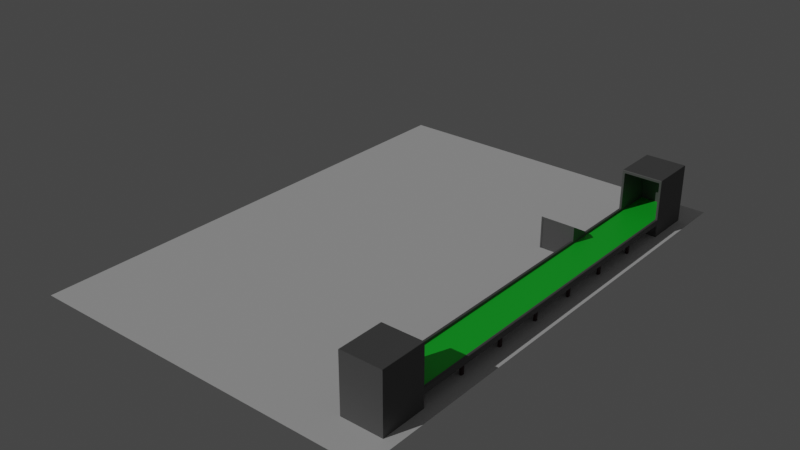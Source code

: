 # Source: SceneRaw.blend  (saved by Blender 2.90.8; exported with 4.5.12 LTS)
import bpy
from mathutils import Matrix  # noqa: F401  (used for matrix-valued properties, if any)

bpy.ops.wm.read_factory_settings(use_empty=True)
scene = bpy.context.scene
scene.name = 'Scene'

# ---- collections
col_collection = bpy.data.collections.new('Collection'); scene.collection.children.link(col_collection)

# ---- materials (node trees are filled in below, after node groups)
mat_conveyorbeltoutside = bpy.data.materials.new('ConveyorBeltOutside')
mat_conveyorbeltoutside.use_transparent_shadow = False
mat_conveyorbelt = bpy.data.materials.new('ConveyorBelt')
mat_conveyorbelt.use_transparent_shadow = False
mat_pillar = bpy.data.materials.new('Pillar')
mat_pillar.use_transparent_shadow = False
mat_conveyorbeltoutside_001 = bpy.data.materials.new('ConveyorBeltOutside.001')
mat_conveyorbeltoutside_001.use_transparent_shadow = False
mat_conveyorbelt_001 = bpy.data.materials.new('ConveyorBelt.001')
mat_conveyorbelt_001.use_transparent_shadow = False
mat_computermaterial = bpy.data.materials.new('ComputerMaterial')
mat_computermaterial.use_transparent_shadow = False

# ---- material node trees
mat_conveyorbeltoutside.use_nodes = True; mat_conveyorbeltoutside.node_tree.nodes.clear()
_N = mat_conveyorbeltoutside.node_tree.nodes; _L = mat_conveyorbeltoutside.node_tree.links
n0 = _N.new('ShaderNodeBsdfPrincipled'); n0.name = 'Principled BSDF'; n0.location = (10, 300)
n0.distribution = 'GGX'
n0.subsurface_method = 'BURLEY'
n0.inputs[0].default_value = (0.1149, 0.1149, 0.1149, 1.0)
n0.inputs[3].default_value = 1.45
n0.inputs[27].default_value = (0.0, 0.0, 0.0, 1.0)
n0.inputs[28].default_value = 1.0
n1 = _N.new('ShaderNodeOutputMaterial'); n1.name = 'Material Output'; n1.location = (300, 300)
_L.new(n0.outputs[0], n1.inputs[0])
n1.is_active_output = True
mat_conveyorbelt.use_nodes = True; mat_conveyorbelt.node_tree.nodes.clear()
_N = mat_conveyorbelt.node_tree.nodes; _L = mat_conveyorbelt.node_tree.links
n0 = _N.new('ShaderNodeBsdfPrincipled'); n0.name = 'Principled BSDF'; n0.location = (10, 300)
n0.distribution = 'GGX'
n0.subsurface_method = 'BURLEY'
n0.inputs[0].default_value = (0.01261, 0.8, 0.04378, 1.0)
n0.inputs[3].default_value = 1.45
n0.inputs[27].default_value = (0.0, 0.0, 0.0, 1.0)
n0.inputs[28].default_value = 1.0
n1 = _N.new('ShaderNodeOutputMaterial'); n1.name = 'Material Output'; n1.location = (300, 300)
_L.new(n0.outputs[0], n1.inputs[0])
n1.is_active_output = True
mat_pillar.use_nodes = True; mat_pillar.node_tree.nodes.clear()
_N = mat_pillar.node_tree.nodes; _L = mat_pillar.node_tree.links
n0 = _N.new('ShaderNodeBsdfPrincipled'); n0.name = 'Principled BSDF'; n0.location = (10, 300)
n0.distribution = 'GGX'
n0.subsurface_method = 'BURLEY'
n0.inputs[0].default_value = (0.0331, 0.00603, 0.007988, 1.0)
n0.inputs[3].default_value = 1.45
n0.inputs[27].default_value = (0.0, 0.0, 0.0, 1.0)
n0.inputs[28].default_value = 1.0
n1 = _N.new('ShaderNodeOutputMaterial'); n1.name = 'Material Output'; n1.location = (300, 300)
_L.new(n0.outputs[0], n1.inputs[0])
n1.is_active_output = True
mat_conveyorbeltoutside_001.use_nodes = True; mat_conveyorbeltoutside_001.node_tree.nodes.clear()
_N = mat_conveyorbeltoutside_001.node_tree.nodes; _L = mat_conveyorbeltoutside_001.node_tree.links
n0 = _N.new('ShaderNodeBsdfPrincipled'); n0.name = 'Principled BSDF'; n0.location = (10, 300)
n0.distribution = 'GGX'
n0.subsurface_method = 'BURLEY'
n0.inputs[0].default_value = (0.1149, 0.1149, 0.1149, 1.0)
n0.inputs[3].default_value = 1.45
n0.inputs[27].default_value = (0.0, 0.0, 0.0, 1.0)
n0.inputs[28].default_value = 1.0
n1 = _N.new('ShaderNodeOutputMaterial'); n1.name = 'Material Output'; n1.location = (300, 300)
_L.new(n0.outputs[0], n1.inputs[0])
n1.is_active_output = True
mat_conveyorbelt_001.use_nodes = True; mat_conveyorbelt_001.node_tree.nodes.clear()
_N = mat_conveyorbelt_001.node_tree.nodes; _L = mat_conveyorbelt_001.node_tree.links
n0 = _N.new('ShaderNodeBsdfPrincipled'); n0.name = 'Principled BSDF'; n0.location = (10, 300)
n0.distribution = 'GGX'
n0.subsurface_method = 'BURLEY'
n0.inputs[0].default_value = (0.01261, 0.8, 0.04378, 1.0)
n0.inputs[3].default_value = 1.45
n0.inputs[27].default_value = (0.0, 0.0, 0.0, 1.0)
n0.inputs[28].default_value = 1.0
n1 = _N.new('ShaderNodeOutputMaterial'); n1.name = 'Material Output'; n1.location = (300, 300)
_L.new(n0.outputs[0], n1.inputs[0])
n1.is_active_output = True
mat_computermaterial.use_nodes = True; mat_computermaterial.node_tree.nodes.clear()
_N = mat_computermaterial.node_tree.nodes; _L = mat_computermaterial.node_tree.links
n0 = _N.new('ShaderNodeBsdfPrincipled'); n0.name = 'Principled BSDF'; n0.location = (10, 300)
n0.distribution = 'GGX'
n0.subsurface_method = 'BURLEY'
n0.inputs[0].default_value = (0.1107, 0.1107, 0.1107, 1.0)
n0.inputs[3].default_value = 1.45
n0.inputs[27].default_value = (0.0, 0.0, 0.0, 1.0)
n0.inputs[28].default_value = 1.0
n1 = _N.new('ShaderNodeOutputMaterial'); n1.name = 'Material Output'; n1.location = (300, 300)
_L.new(n0.outputs[0], n1.inputs[0])
n1.is_active_output = True

# ---- world
world_world = bpy.data.worlds.new('World'); scene.world = world_world
world_world.use_nodes = True; world_world.node_tree.nodes.clear()
_N = world_world.node_tree.nodes; _L = world_world.node_tree.links
n0 = _N.new('ShaderNodeOutputWorld'); n0.name = 'World Output'; n0.location = (300, 300)
n1 = _N.new('ShaderNodeBackground'); n1.name = 'Background'; n1.location = (10, 300)
n1.inputs[0].default_value = (0.05088, 0.05088, 0.05088, 1.0)
_L.new(n1.outputs[0], n0.inputs[0])
n0.is_active_output = True
world_world.color = (0.05088, 0.05088, 0.05088)
world_world.use_sun_shadow = False
world_world.sun_shadow_jitter_overblur = 0.0

# ---- lights
light_sun = bpy.data.lights.new('Sun', 'SUN')
light_sun.transmission_factor = 0.0
light_sun.energy = 1.0
light_sun.shadow_soft_size = 0.125

# ---- meshes
me_cube_001 = bpy.data.meshes.new('Cube.001')
me_cube_001.from_pydata([(-0.6942, -0.02605, -0.5722), (0.6872, -0.02604, -0.5722), (-0.6902, 1.571, -0.5722), (-0.7082, 1.571, -0.5446), (-0.7029, 1.571, -0.5641), (-0.7082, 1.571, 1.446), (-0.6884, 1.571, 1.47), (-0.7024, 1.571, 1.463), (0.7052, 1.571, -0.5446), (0.6872, 1.571, -0.5722), (0.6999, 1.571, -0.5641), (0.6854, 1.571, 1.47), (0.7052, 1.571, 1.446), (0.6994, 1.571, 1.463), (-0.6164, 1.344, 0.007837), (-0.6076, 1.344, -7.451e-09), (-0.6123, 1.344, 0.004953), (-0.5928, 1.344, 1.359), (-0.6164, 1.344, 1.335), (-0.6065, 1.344, 1.351), (0.6164, 1.344, 1.335), (0.5928, 1.344, 1.359), (0.6095, 1.344, 1.352), (0.6076, 1.344, -7.451e-09), (0.6164, 1.344, 0.007837), (0.6123, 1.344, 0.004953), (-0.632, -0.02605, -0.008443), (-0.6101, -0.02605, -0.0381), (-0.6256, -0.02605, -0.02942), (-0.6075, -3.576e-07, -7.451e-09), (-0.6164, -4.023e-07, 0.008042), (-0.6123, -4.172e-07, 0.005013), (-0.621, -0.01842, 0.01666), (-0.5991, -0.01842, -0.01116), (-0.6146, -0.01842, -0.003011), (-0.6164, -4.023e-07, 1.335), (-0.5927, -3.874e-07, 1.359), (-0.6065, -4.023e-07, 1.351), (-0.6083, -0.02605, 1.376), (-0.6327, -0.02605, 1.351), (-0.623, -0.02605, 1.368), (-0.5972, -0.01842, 1.364), (-0.6212, -0.01842, 1.339), (-0.6113, -0.01842, 1.356), (0.6327, -0.02604, 1.351), (0.6083, -0.02604, 1.376), (0.6256, -0.02604, 1.368), (0.5927, 3.874e-07, 1.359), (0.6164, 4.023e-07, 1.335), (0.6095, 4.023e-07, 1.352), (0.6212, -0.01842, 1.339), (0.5972, -0.01842, 1.364), (0.6142, -0.01842, 1.357), (0.6164, 4.023e-07, 0.008042), (0.6075, 3.576e-07, -7.451e-09), (0.6123, 4.172e-07, 0.005013), (0.6101, -0.02604, -0.0381), (0.632, -0.02604, -0.008443), (0.6256, -0.02604, -0.02942), (0.5991, -0.01842, -0.01116), (0.621, -0.01842, 0.01666), (0.6146, -0.01842, -0.003011), (-0.6942, -0.02605, -0.5009), (-0.6942, -0.02605, -0.5427), (-0.7082, -0.00881, -0.5443), (-0.7029, -0.0153, -0.5641), (-0.7041, -0.021, -0.5315), (-0.7004, -0.0229, -0.5563), (-0.6942, -0.02605, 1.428), (-0.6739, -0.02605, 1.453), (-0.6882, -0.02605, 1.446), (-0.6884, -0.00881, 1.47), (-0.7082, -0.00881, 1.446), (-0.7024, -0.00881, 1.463), (-0.684, -0.021, 1.465), (-0.7041, -0.021, 1.441), (-0.6982, -0.021, 1.458), (0.7052, -0.008809, -0.5443), (0.6999, -0.0153, -0.5641), (0.6912, -0.02604, -0.5009), (0.6912, -0.02604, -0.5427), (0.7011, -0.021, -0.5315), (0.6974, -0.0229, -0.5563), (0.7052, -0.008809, 1.446), (0.6854, -0.008809, 1.47), (0.6994, -0.008809, 1.463), (0.6709, -0.02604, 1.453), (0.6912, -0.02604, 1.428), (0.6852, -0.02604, 1.446), (0.7011, -0.021, 1.441), (0.681, -0.021, 1.465), (0.6952, -0.021, 1.458)], [], [(32, 42, 39, 26), (2, 9, 1, 0), (48, 53, 60, 50), (47, 36, 17, 21), (2, 4, 3, 5, 7, 6, 11, 13, 12, 8, 10, 9), (50, 60, 57, 44), (8, 12, 83, 77), (53, 48, 20, 24), (27, 56, 59, 33), (29, 54, 23, 15), (35, 30, 14, 18), (33, 59, 54, 29), (51, 41, 36, 47), (68, 62, 26, 39), (79, 87, 44, 57), (0, 1, 56, 27), (30, 35, 42, 32), (86, 69, 38, 45), (45, 38, 41, 51), (23, 25, 24, 20, 22, 21, 17, 19, 18, 14, 16, 15), (62, 68, 75, 66), (90, 74, 69, 86), (89, 81, 77, 83), (66, 75, 72, 64), (87, 79, 81, 89), (84, 71, 74, 90), (11, 6, 71, 84), (33, 29, 31, 34), (34, 31, 30, 32), (36, 41, 43, 37), (37, 43, 42, 35), (27, 33, 34, 28), (28, 34, 32, 26), (41, 38, 40, 43), (43, 40, 39, 42), (51, 47, 49, 52), (52, 49, 48, 50), (54, 59, 61, 55), (55, 61, 60, 53), (45, 51, 52, 46), (46, 52, 50, 44), (59, 56, 58, 61), (61, 58, 57, 60), (17, 36, 37, 19), (19, 37, 35, 18), (29, 15, 16, 31), (31, 16, 14, 30), (53, 24, 25, 55), (55, 25, 23, 54), (20, 48, 49, 22), (22, 49, 47, 21), (62, 66, 67, 63), (63, 67, 0), (66, 64, 65, 67), (67, 65, 0), (77, 81, 82, 78), (78, 82, 1), (81, 79, 80, 82), (82, 80, 1), (69, 74, 76, 70), (70, 76, 75, 68), (74, 71, 73, 76), (76, 73, 72, 75), (90, 86, 88, 91), (91, 88, 87, 89), (84, 90, 91, 85), (85, 91, 89, 83), (64, 3, 4, 65), (65, 4, 2, 0), (8, 77, 78, 10), (10, 78, 1, 9), (71, 6, 7, 73), (73, 7, 5, 72), (26, 62, 63, 28), (28, 63, 0, 27), (79, 57, 58, 80), (80, 58, 56, 1), (38, 69, 70, 40), (40, 70, 68, 39), (83, 12, 13, 85), (85, 13, 11, 84), (44, 87, 88, 46), (46, 88, 86, 45), (64, 72, 5, 3)])
me_cube_001.polygons.foreach_set('material_index', [0, 0, 0, 0, 0, 0, 0, 0, 0, 1, 0, 0, 0, 0, 0, 0, 0, 0, 0, 0, 0, 0, 0, 0, 0, 0, 0, 0, 0, 0, 0, 0, 0, 0, 0, 0, 0, 0, 0, 0, 0, 0, 0, 0, 0, 0, 0, 0, 0, 0, 0, 0, 0, 0, 0, 0, 0, 0, 0, 0, 0, 0, 0, 0, 0, 0, 0, 0, 0, 0, 0, 0, 0, 0, 0, 0, 0, 0, 0, 0, 0, 0, 0, 0])
_uv = me_cube_001.uv_layers.new(name='UVMap')
_uv.uv.foreach_set('vector', [0.3801, 0.0, 0.6205, 0.0, 0.6206, 0.0, 0.3802, 0.0, 0.1282, 0.5, 0.3718, 0.5, 0.3725, 0.75, 0.1282, 0.7511, 0.6205, 0.75, 0.38, 0.75, 0.3801, 0.75, 0.6205, 0.75, 0.6298, 0.75, 0.8702, 0.75, 0.8702, 0.75, 0.6298, 0.75, 0.375, 0.2532, 0.3759, 0.2509, 0.3782, 0.25, 0.6222, 0.25, 0.6242, 0.251, 0.625, 0.2535, 0.625, 0.4965, 0.6247, 0.4997, 0.6222, 0.5, 0.3782, 0.5, 0.3753, 0.4997, 0.375, 0.4968, 0.6205, 0.75, 0.3801, 0.75, 0.3802, 0.75, 0.6206, 0.75, 0.3782, 0.5, 0.6222, 0.5, 0.6222, 0.746, 0.3782, 0.746, 0.38, 0.75, 0.6205, 0.75, 0.6205, 0.75, 0.38, 0.75, 0.1293, 0.75, 0.3707, 0.75, 0.3706, 0.75, 0.1294, 0.75, 0.1294, 0.75, 0.3706, 0.75, 0.3706, 0.75, 0.1294, 0.75, 0.6205, 0.0, 0.38, 0.0, 0.38, 0.0, 0.6205, 0.0, 0.1294, 0.75, 0.3706, 0.75, 0.3706, 0.75, 0.1294, 0.75, 0.6298, 0.75, 0.8702, 0.75, 0.8702, 0.75, 0.6298, 0.75, 0.622, 0.0, 0.3786, 0.0, 0.3802, 0.0, 0.6206, 0.0, 0.3786, 0.75, 0.622, 0.75, 0.6206, 0.75, 0.3802, 0.75, 0.1275, 0.75, 0.3721, 0.75, 0.3707, 0.75, 0.1293, 0.75, 0.38, 0.0, 0.6205, 0.0, 0.6205, 0.0, 0.3801, 0.0, 0.6287, 0.75, 0.8713, 0.75, 0.8702, 0.75, 0.6298, 0.75, 0.6298, 0.75, 0.8702, 0.75, 0.8702, 0.75, 0.6298, 0.75, 0.375, 0.7544, 0.3755, 0.7504, 0.38, 0.75, 0.6205, 0.75, 0.6246, 0.7505, 0.625, 0.7548, 0.625, 0.9952, 0.6237, 0.9986, 0.6205, 1.0, 0.38, 1.0, 0.3765, 0.9987, 0.375, 0.9956, 0.3786, 0.0, 0.622, 0.0, 0.6216, 0.0, 0.3797, 0.0, 0.6286, 0.75, 0.8707, 0.75, 0.8713, 0.75, 0.6287, 0.75, 0.6222, 0.75, 0.3797, 0.75, 0.3782, 0.746, 0.6222, 0.746, 0.3797, 0.0, 0.6216, 0.0, 0.6222, 0.003989, 0.3782, 0.003989, 0.622, 0.75, 0.3786, 0.75, 0.3797, 0.75, 0.6222, 0.75, 0.6285, 0.746, 0.8715, 0.746, 0.8707, 0.75, 0.6286, 0.75, 0.6285, 0.5, 0.8715, 0.5, 0.8715, 0.746, 0.6285, 0.746, 0.1294, 0.75, 0.1294, 0.75, 0.125, 0.75, 0.125, 0.75, 0.375, 0.0, 0.375, 0.0, 0.38, 0.0, 0.3801, 0.0, 0.8702, 0.75, 0.8702, 0.75, 0.875, 0.75, 0.875, 0.75, 0.625, 0.0, 0.625, 0.0, 0.6205, 0.0, 0.6205, 0.0, 0.1293, 0.75, 0.1294, 0.75, 0.125, 0.75, 0.125, 0.75, 0.375, 0.0, 0.375, 0.0, 0.3801, 0.0, 0.3802, 0.0, 0.8702, 0.75, 0.8702, 0.75, 0.875, 0.75, 0.875, 0.75, 0.625, 0.0, 0.625, 0.0, 0.6206, 0.0, 0.6205, 0.0, 0.6298, 0.75, 0.6298, 0.75, 0.625, 0.75, 0.625, 0.75, 0.625, 0.75, 0.625, 0.75, 0.6205, 0.75, 0.6205, 0.75, 0.3706, 0.75, 0.3706, 0.75, 0.375, 0.75, 0.375, 0.75, 0.375, 0.75, 0.375, 0.75, 0.3801, 0.75, 0.38, 0.75, 0.6298, 0.75, 0.6298, 0.75, 0.625, 0.75, 0.625, 0.75, 0.625, 0.75, 0.625, 0.75, 0.6205, 0.75, 0.6206, 0.75, 0.3706, 0.75, 0.3707, 0.75, 0.375, 0.75, 0.375, 0.75, 0.375, 0.75, 0.375, 0.75, 0.3802, 0.75, 0.3801, 0.75, 0.8702, 0.75, 0.8702, 0.75, 0.875, 0.75, 0.875, 0.75, 0.625, 0.0, 0.625, 0.0, 0.6205, 0.0, 0.6205, 0.0, 0.1294, 0.75, 0.1294, 0.75, 0.125, 0.75, 0.125, 0.75, 0.375, 0.0, 0.375, 0.0, 0.38, 0.0, 0.38, 0.0, 0.38, 0.75, 0.38, 0.75, 0.3755, 0.7504, 0.375, 0.75, 0.375, 0.75, 0.3755, 0.7504, 0.3706, 0.75, 0.3706, 0.75, 0.6205, 0.75, 0.6205, 0.75, 0.625, 0.75, 0.6246, 0.7505, 0.6246, 0.7505, 0.625, 0.75, 0.6298, 0.75, 0.6298, 0.75, 0.3786, 0.0, 0.3797, 0.0, 0.3761, 0.0, 0.3755, 0.0, 0.125, 0.75, 0.125, 0.75, 0.1282, 0.75, 0.3797, 0.0, 0.3782, 0.003989, 0.3759, 0.001363, 0.3764, 0.0, 0.125, 0.75, 0.125, 0.75, 0.1282, 0.75, 0.3782, 0.746, 0.3797, 0.75, 0.3764, 0.7494, 0.3755, 0.7471, 0.3755, 0.7471, 0.3764, 0.7494, 0.3718, 0.7511, 0.3797, 0.75, 0.3786, 0.75, 0.3755, 0.75, 0.3761, 0.75, 0.377, 0.749, 0.3786, 0.7496, 0.3714, 0.7503, 0.8713, 0.75, 0.8707, 0.75, 0.8747, 0.75, 0.875, 0.75, 0.625, 0.0, 0.6247, 0.0, 0.6216, 0.0, 0.622, 0.0, 0.8707, 0.75, 0.8715, 0.746, 0.8747, 0.7475, 0.8743, 0.75, 0.6244, 0.0, 0.6248, 0.002543, 0.6222, 0.003989, 0.6216, 0.0, 0.6286, 0.75, 0.6287, 0.75, 0.625, 0.75, 0.6251, 0.75, 0.6251, 0.75, 0.625, 0.75, 0.622, 0.75, 0.6222, 0.75, 0.6285, 0.746, 0.6286, 0.75, 0.6251, 0.75, 0.625, 0.7467, 0.625, 0.7467, 0.6251, 0.75, 0.6222, 0.75, 0.6222, 0.746, 0.3782, 0.003989, 0.3782, 0.25, 0.375, 0.25, 0.375, 0.003989, 0.125, 0.746, 0.125, 0.5, 0.1282, 0.5, 0.1282, 0.7511, 0.3782, 0.5, 0.3782, 0.746, 0.3755, 0.7471, 0.3753, 0.4997, 0.3753, 0.4997, 0.3755, 0.7471, 0.3718, 0.7511, 0.3718, 0.5, 0.8715, 0.746, 0.8715, 0.5, 0.875, 0.5, 0.875, 0.746, 0.625, 0.003989, 0.625, 0.25, 0.6222, 0.25, 0.6222, 0.003989, 0.3802, 0.0, 0.3786, 0.0, 0.375, 0.0, 0.375, 0.0, 0.125, 0.75, 0.125, 0.75, 0.1279, 0.75, 0.1293, 0.75, 0.3786, 0.75, 0.3802, 0.75, 0.375, 0.75, 0.375, 0.75, 0.375, 0.75, 0.375, 0.75, 0.3707, 0.75, 0.3721, 0.75, 0.8702, 0.75, 0.8713, 0.75, 0.875, 0.75, 0.875, 0.75, 0.625, 0.0, 0.625, 0.0, 0.622, 0.0, 0.6206, 0.0, 0.6222, 0.746, 0.6222, 0.5, 0.6247, 0.4997, 0.625, 0.7467, 0.625, 0.7467, 0.6247, 0.4997, 0.6285, 0.5, 0.6285, 0.746, 0.6206, 0.75, 0.622, 0.75, 0.625, 0.75, 0.625, 0.75, 0.625, 0.75, 0.625, 0.75, 0.6287, 0.75, 0.6298, 0.75, 0.3782, 0.003989, 0.6222, 0.003989, 0.6222, 0.25, 0.3782, 0.25])
me_cube_001.materials.append(mat_conveyorbeltoutside)
me_cube_001.materials.append(mat_conveyorbelt)
me_cube_001.use_remesh_fix_poles = True
me_cube_001.use_remesh_preserve_attributes = False
me_cube_001.use_mirror_vertex_groups = False
me_cube_001.update()
me_cylinder = bpy.data.meshes.new('Cylinder')
me_cylinder.from_pydata([(-0.6944, -1.745, 0.0707), (-0.6994, -1.745, 0.0544), (-0.6979, -1.745, 0.06593), (-0.6994, 2.483e-07, 0.0544), (-0.6944, 2.483e-07, 0.0707), (-0.6979, 2.483e-07, 0.06593), (-0.612, -1.745, 0.06537), (-0.6139, -1.745, 0.0707), (-0.6126, -1.745, 0.06914), (-0.6139, 2.483e-07, 0.0707), (-0.612, 2.483e-07, 0.06537), (-0.6126, 2.483e-07, 0.06914), (-0.6062, -1.745, 3.738e-08), (-0.6096, -1.745, 0.009477), (-0.6084, -1.745, 0.002776), (-0.6096, 2.483e-07, 0.009477), (-0.6062, 2.483e-07, 3.738e-08), (-0.6084, 2.483e-07, 0.002776), (-0.6994, -1.745, -0.112), (-0.6958, -1.745, -0.1236), (-0.6984, -1.745, -0.1202), (-0.6958, 2.483e-07, -0.1236), (-0.6994, 2.483e-07, -0.112), (-0.6984, 2.483e-07, -0.1202), (-0.6044, 2.483e-07, 3.738e-08), (-0.6044, -1.745, 3.738e-08), (-0.482, -1.541, -0.1151), (-0.5247, -1.498, -0.1151), (-0.4945, -1.511, -0.1151), (-0.5247, -1.498, -0.6557), (-0.482, -1.541, -0.6557), (-0.4945, -1.511, -0.6557), (-0.5247, -1.648, -0.1151), (-0.482, -1.606, -0.1151), (-0.4945, -1.636, -0.1151), (-0.482, -1.606, -0.6557), (-0.5247, -1.648, -0.6557), (-0.4945, -1.636, -0.6557), (-0.5346, -1.498, -0.1151), (-0.5773, -1.541, -0.1151), (-0.5648, -1.511, -0.1151), (-0.5773, -1.541, -0.6557), (-0.5346, -1.498, -0.6557), (-0.5648, -1.511, -0.6557), (-0.5773, -1.606, -0.1151), (-0.5346, -1.648, -0.1151), (-0.5648, -1.636, -0.1151), (-0.5346, -1.648, -0.6557), (-0.5773, -1.606, -0.6557), (-0.5648, -1.636, -0.6557), (0.0, 2.483e-07, -0.1236), (0.0, 2.483e-07, 3.738e-08), (0.0, -1.745, -0.1236), (0.0, -1.745, 3.738e-08), (0.6944, -1.745, 0.0707), (0.6994, -1.745, 0.0544), (0.6979, -1.745, 0.06593), (0.6994, 2.483e-07, 0.0544), (0.6944, 2.483e-07, 0.0707), (0.6979, 2.483e-07, 0.06593), (0.612, -1.745, 0.06537), (0.6139, -1.745, 0.0707), (0.6126, -1.745, 0.06914), (0.6139, 2.483e-07, 0.0707), (0.612, 2.483e-07, 0.06537), (0.6126, 2.483e-07, 0.06914), (0.6062, -1.745, 3.738e-08), (0.6096, -1.745, 0.009477), (0.6084, -1.745, 0.002776), (0.6096, 2.483e-07, 0.009477), (0.6062, 2.483e-07, 3.738e-08), (0.6084, 2.483e-07, 0.002776), (0.6994, -1.745, -0.112), (0.6958, -1.745, -0.1236), (0.6984, -1.745, -0.1202), (0.6958, 2.483e-07, -0.1236), (0.6994, 2.483e-07, -0.112), (0.6984, 2.483e-07, -0.1202), (0.6044, 2.483e-07, 3.738e-08), (0.6044, -1.745, 3.738e-08), (0.482, -1.541, -0.1151), (0.5247, -1.498, -0.1151), (0.4945, -1.511, -0.1151), (0.5247, -1.498, -0.6557), (0.482, -1.541, -0.6557), (0.4945, -1.511, -0.6557), (0.5247, -1.648, -0.1151), (0.482, -1.606, -0.1151), (0.4945, -1.636, -0.1151), (0.482, -1.606, -0.6557), (0.5247, -1.648, -0.6557), (0.4945, -1.636, -0.6557), (0.5346, -1.498, -0.1151), (0.5773, -1.541, -0.1151), (0.5648, -1.511, -0.1151), (0.5773, -1.541, -0.6557), (0.5346, -1.498, -0.6557), (0.5648, -1.511, -0.6557), (0.5773, -1.606, -0.1151), (0.5346, -1.648, -0.1151), (0.5648, -1.636, -0.1151), (0.5346, -1.648, -0.6557), (0.5773, -1.606, -0.6557), (0.5648, -1.636, -0.6557)], [], [(36, 32, 45, 47), (48, 44, 39, 41), (42, 38, 27, 29), (15, 10, 6, 13), (9, 4, 0, 7), (0, 4, 5, 2), (2, 5, 3, 1), (21, 50, 52, 19), (9, 7, 8, 11), (11, 8, 6, 10), (15, 13, 14, 17), (17, 14, 12, 16), (24, 16, 12, 25), (21, 19, 20, 23), (23, 20, 18, 22), (18, 1, 3, 22), (51, 24, 25, 53), (32, 36, 37, 34), (34, 37, 35, 33), (26, 30, 31, 28), (28, 31, 29, 27), (38, 42, 43, 40), (40, 43, 41, 39), (47, 45, 46, 49), (49, 46, 44, 48), (30, 26, 33, 35), (90, 101, 99, 86), (102, 95, 93, 98), (96, 83, 81, 92), (69, 67, 60, 64), (63, 61, 54, 58), (54, 56, 59, 58), (56, 55, 57, 59), (75, 73, 52, 50), (63, 65, 62, 61), (65, 64, 60, 62), (69, 71, 68, 67), (71, 70, 66, 68), (78, 79, 66, 70), (75, 77, 74, 73), (77, 76, 72, 74), (72, 76, 57, 55), (51, 53, 79, 78), (86, 88, 91, 90), (88, 87, 89, 91), (80, 82, 85, 84), (82, 81, 83, 85), (92, 94, 97, 96), (94, 93, 95, 97), (101, 103, 100, 99), (103, 102, 98, 100), (84, 89, 87, 80)])
me_cylinder.polygons.foreach_set('use_smooth', [True] * 52)
me_cylinder.polygons.foreach_set('material_index', [0, 0, 0, 1, 1, 1, 1, 1, 1, 1, 1, 1, 1, 1, 1, 1, 2, 0, 0, 0, 0, 0, 0, 0, 0, 0, 0, 0, 0, 1, 1, 1, 1, 1, 1, 1, 1, 1, 1, 1, 1, 1, 2, 0, 0, 0, 0, 0, 0, 0, 0, 0])
_uv = me_cylinder.uv_layers.new(name='UVMap')
_uv.uv.foreach_set('vector', [0.375, 0.612, 0.625, 0.612, 0.625, 0.638, 0.375, 0.638, 0.625, 0.5464, 0.875, 0.5464, 0.875, 0.7036, 0.625, 0.7036, 0.125, 0.612, 0.375, 0.612, 0.375, 0.638, 0.125, 0.638, 0.8128, 0.5, 0.8144, 0.5, 0.8144, 0.75, 0.8128, 0.75, 0.8158, 0.5, 0.8715, 0.5, 0.8715, 0.75, 0.8158, 0.75, 0.8715, 0.75, 0.8715, 0.5, 0.875, 0.5, 0.875, 0.75, 0.625, 0.0, 0.625, 0.25, 0.604, 0.25, 0.604, 0.0, 0.1257, 0.5, 0.25, 0.5, 0.25, 0.75, 0.1257, 0.75, 0.8158, 0.5, 0.8158, 0.75, 0.8146, 0.75, 0.8146, 0.5, 0.8146, 0.5, 0.8146, 0.75, 0.8144, 0.75, 0.8144, 0.5, 0.8128, 0.5, 0.8128, 0.75, 0.8125, 0.75, 0.8125, 0.5, 0.8125, 0.5, 0.8125, 0.75, 0.8122, 0.75, 0.8122, 0.5, 0.812, 0.5, 0.8122, 0.5, 0.8122, 0.75, 0.812, 0.75, 0.1257, 0.5, 0.1257, 0.75, 0.125, 0.75, 0.125, 0.5, 0.375, 0.25, 0.375, 0.0, 0.3899, 0.0, 0.3899, 0.25, 0.3899, 0.0, 0.604, 0.0, 0.604, 0.25, 0.3899, 0.25, 8.321e-05, 0.3464, 8.321e-05, 8.321e-05, 0.9999, 8.33e-05, 0.9999, 0.3464, 0.625, 0.612, 0.375, 0.612, 0.375, 0.5, 0.625, 0.5, 0.625, 1.0, 0.375, 1.0, 0.375, 0.9536, 0.625, 0.9536, 0.625, 0.7964, 0.375, 0.7964, 0.375, 0.75, 0.625, 0.75, 0.375, 0.75, 0.125, 0.75, 0.125, 0.638, 0.375, 0.638, 0.375, 0.612, 0.125, 0.612, 0.125, 0.5, 0.375, 0.5, 0.875, 0.75, 0.625, 0.75, 0.625, 0.7036, 0.875, 0.7036, 0.375, 0.638, 0.625, 0.638, 0.625, 0.75, 0.375, 0.75, 0.625, 0.5, 0.875, 0.5, 0.875, 0.5464, 0.625, 0.5464, 0.375, 0.7964, 0.625, 0.7964, 0.625, 0.9536, 0.375, 0.9536, 0.375, 0.612, 0.375, 0.638, 0.625, 0.638, 0.625, 0.612, 0.625, 0.5464, 0.625, 0.7036, 0.875, 0.7036, 0.875, 0.5464, 0.125, 0.612, 0.125, 0.638, 0.375, 0.638, 0.375, 0.612, 0.8128, 0.5, 0.8128, 0.75, 0.8144, 0.75, 0.8144, 0.5, 0.8158, 0.5, 0.8158, 0.75, 0.8715, 0.75, 0.8715, 0.5, 0.8715, 0.75, 0.875, 0.75, 0.875, 0.5, 0.8715, 0.5, 0.625, 0.0, 0.604, 0.0, 0.604, 0.25, 0.625, 0.25, 0.1257, 0.5, 0.1257, 0.75, 0.25, 0.75, 0.25, 0.5, 0.8158, 0.5, 0.8146, 0.5, 0.8146, 0.75, 0.8158, 0.75, 0.8146, 0.5, 0.8144, 0.5, 0.8144, 0.75, 0.8146, 0.75, 0.8128, 0.5, 0.8125, 0.5, 0.8125, 0.75, 0.8128, 0.75, 0.8125, 0.5, 0.8122, 0.5, 0.8122, 0.75, 0.8125, 0.75, 0.812, 0.5, 0.812, 0.75, 0.8122, 0.75, 0.8122, 0.5, 0.1257, 0.5, 0.125, 0.5, 0.125, 0.75, 0.1257, 0.75, 0.375, 0.25, 0.3899, 0.25, 0.3899, 0.0, 0.375, 0.0, 0.3899, 0.0, 0.3899, 0.25, 0.604, 0.25, 0.604, 0.0, 8.321e-05, 0.3464, 0.9999, 0.3464, 0.9999, 0.6926, 8.326e-05, 0.6926, 0.625, 0.612, 0.625, 0.5, 0.375, 0.5, 0.375, 0.612, 0.625, 1.0, 0.625, 0.9536, 0.375, 0.9536, 0.375, 1.0, 0.625, 0.7964, 0.625, 0.75, 0.375, 0.75, 0.375, 0.7964, 0.375, 0.75, 0.375, 0.638, 0.125, 0.638, 0.125, 0.75, 0.375, 0.612, 0.375, 0.5, 0.125, 0.5, 0.125, 0.612, 0.875, 0.75, 0.875, 0.7036, 0.625, 0.7036, 0.625, 0.75, 0.375, 0.638, 0.375, 0.75, 0.625, 0.75, 0.625, 0.638, 0.625, 0.5, 0.625, 0.5464, 0.875, 0.5464, 0.875, 0.5, 0.375, 0.7964, 0.375, 0.9536, 0.625, 0.9536, 0.625, 0.7964])
me_cylinder.materials.append(mat_pillar)
me_cylinder.materials.append(mat_conveyorbeltoutside)
me_cylinder.materials.append(mat_conveyorbelt)
me_cylinder.use_remesh_fix_poles = True
me_cylinder.use_remesh_preserve_attributes = False
me_cylinder.use_mirror_vertex_groups = False
me_cylinder.update()
me_plane = bpy.data.meshes.new('Plane')
me_plane.from_pydata([(-1.0, -1.0, 0.0), (1.0, -1.0, 0.0), (-1.0, 1.0, 0.0), (1.0, 1.0, 0.0)], [], [(0, 1, 3, 2)])
_uv = me_plane.uv_layers.new(name='UVMap')
_uv.uv.foreach_set('vector', [0.0, 0.0, 1.0, 0.0, 1.0, 1.0, 0.0, 1.0])
me_plane.use_remesh_fix_poles = True
me_plane.use_remesh_preserve_attributes = False
me_plane.use_mirror_vertex_groups = False
me_plane.update()
me_cube_002 = bpy.data.meshes.new('Cube.002')
me_cube_002.from_pydata([(-0.6942, -0.02605, -0.5722), (0.6872, -0.02604, -0.5722), (-0.6902, 1.571, -0.5722), (-0.7082, 1.571, -0.5446), (-0.7029, 1.571, -0.5641), (-0.7082, 1.571, 1.446), (-0.6884, 1.571, 1.47), (-0.7024, 1.571, 1.463), (0.7052, 1.571, -0.5446), (0.6872, 1.571, -0.5722), (0.6999, 1.571, -0.5641), (0.6854, 1.571, 1.47), (0.7052, 1.571, 1.446), (0.6994, 1.571, 1.463), (-0.6164, 1.344, 0.007837), (-0.6076, 1.344, -7.451e-09), (-0.6123, 1.344, 0.004953), (-0.5928, 1.344, 1.359), (-0.6164, 1.344, 1.335), (-0.6065, 1.344, 1.351), (0.6164, 1.344, 1.335), (0.5928, 1.344, 1.359), (0.6095, 1.344, 1.352), (0.6076, 1.344, -7.451e-09), (0.6164, 1.344, 0.007837), (0.6123, 1.344, 0.004953), (-0.632, -0.02605, -0.008443), (-0.6101, -0.02605, -0.0381), (-0.6256, -0.02605, -0.02942), (-0.6075, -3.576e-07, -7.451e-09), (-0.6164, -4.023e-07, 0.008042), (-0.6123, -4.172e-07, 0.005013), (-0.621, -0.01842, 0.01666), (-0.5991, -0.01842, -0.01116), (-0.6146, -0.01842, -0.003011), (-0.6164, -4.023e-07, 1.335), (-0.5927, -3.874e-07, 1.359), (-0.6065, -4.023e-07, 1.351), (-0.6083, -0.02605, 1.376), (-0.6327, -0.02605, 1.351), (-0.623, -0.02605, 1.368), (-0.5972, -0.01842, 1.364), (-0.6212, -0.01842, 1.339), (-0.6113, -0.01842, 1.356), (0.6327, -0.02604, 1.351), (0.6083, -0.02604, 1.376), (0.6256, -0.02604, 1.368), (0.5927, 3.874e-07, 1.359), (0.6164, 4.023e-07, 1.335), (0.6095, 4.023e-07, 1.352), (0.6212, -0.01842, 1.339), (0.5972, -0.01842, 1.364), (0.6142, -0.01842, 1.357), (0.6164, 4.023e-07, 0.008042), (0.6075, 3.576e-07, -7.451e-09), (0.6123, 4.172e-07, 0.005013), (0.6101, -0.02604, -0.0381), (0.632, -0.02604, -0.008443), (0.6256, -0.02604, -0.02942), (0.5991, -0.01842, -0.01116), (0.621, -0.01842, 0.01666), (0.6146, -0.01842, -0.003011), (-0.6942, -0.02605, -0.5009), (-0.6942, -0.02605, -0.5427), (-0.7082, -0.00881, -0.5443), (-0.7029, -0.0153, -0.5641), (-0.7041, -0.021, -0.5315), (-0.7004, -0.0229, -0.5563), (-0.6942, -0.02605, 1.428), (-0.6739, -0.02605, 1.453), (-0.6882, -0.02605, 1.446), (-0.6884, -0.00881, 1.47), (-0.7082, -0.00881, 1.446), (-0.7024, -0.00881, 1.463), (-0.684, -0.021, 1.465), (-0.7041, -0.021, 1.441), (-0.6982, -0.021, 1.458), (0.7052, -0.008809, -0.5443), (0.6999, -0.0153, -0.5641), (0.6912, -0.02604, -0.5009), (0.6912, -0.02604, -0.5427), (0.7011, -0.021, -0.5315), (0.6974, -0.0229, -0.5563), (0.7052, -0.008809, 1.446), (0.6854, -0.008809, 1.47), (0.6994, -0.008809, 1.463), (0.6709, -0.02604, 1.453), (0.6912, -0.02604, 1.428), (0.6852, -0.02604, 1.446), (0.7011, -0.021, 1.441), (0.681, -0.021, 1.465), (0.6952, -0.021, 1.458)], [], [(32, 42, 39, 26), (2, 9, 1, 0), (48, 53, 60, 50), (47, 36, 17, 21), (2, 4, 3, 5, 7, 6, 11, 13, 12, 8, 10, 9), (50, 60, 57, 44), (8, 12, 83, 77), (53, 48, 20, 24), (27, 56, 59, 33), (29, 54, 23, 15), (35, 30, 14, 18), (33, 59, 54, 29), (51, 41, 36, 47), (68, 62, 26, 39), (79, 87, 44, 57), (0, 1, 56, 27), (30, 35, 42, 32), (86, 69, 38, 45), (45, 38, 41, 51), (23, 25, 24, 20, 22, 21, 17, 19, 18, 14, 16, 15), (62, 68, 75, 66), (90, 74, 69, 86), (89, 81, 77, 83), (66, 75, 72, 64), (87, 79, 81, 89), (84, 71, 74, 90), (11, 6, 71, 84), (33, 29, 31, 34), (34, 31, 30, 32), (36, 41, 43, 37), (37, 43, 42, 35), (27, 33, 34, 28), (28, 34, 32, 26), (41, 38, 40, 43), (43, 40, 39, 42), (51, 47, 49, 52), (52, 49, 48, 50), (54, 59, 61, 55), (55, 61, 60, 53), (45, 51, 52, 46), (46, 52, 50, 44), (59, 56, 58, 61), (61, 58, 57, 60), (17, 36, 37, 19), (19, 37, 35, 18), (29, 15, 16, 31), (31, 16, 14, 30), (53, 24, 25, 55), (55, 25, 23, 54), (20, 48, 49, 22), (22, 49, 47, 21), (62, 66, 67, 63), (63, 67, 0), (66, 64, 65, 67), (67, 65, 0), (77, 81, 82, 78), (78, 82, 1), (81, 79, 80, 82), (82, 80, 1), (69, 74, 76, 70), (70, 76, 75, 68), (74, 71, 73, 76), (76, 73, 72, 75), (90, 86, 88, 91), (91, 88, 87, 89), (84, 90, 91, 85), (85, 91, 89, 83), (64, 3, 4, 65), (65, 4, 2, 0), (8, 77, 78, 10), (10, 78, 1, 9), (71, 6, 7, 73), (73, 7, 5, 72), (26, 62, 63, 28), (28, 63, 0, 27), (79, 57, 58, 80), (80, 58, 56, 1), (38, 69, 70, 40), (40, 70, 68, 39), (83, 12, 13, 85), (85, 13, 11, 84), (44, 87, 88, 46), (46, 88, 86, 45), (64, 72, 5, 3)])
me_cube_002.polygons.foreach_set('material_index', [0, 0, 0, 0, 0, 0, 0, 0, 0, 1, 0, 0, 0, 0, 0, 0, 0, 0, 0, 0, 0, 0, 0, 0, 0, 0, 0, 0, 0, 0, 0, 0, 0, 0, 0, 0, 0, 0, 0, 0, 0, 0, 0, 0, 0, 0, 0, 0, 0, 0, 0, 0, 0, 0, 0, 0, 0, 0, 0, 0, 0, 0, 0, 0, 0, 0, 0, 0, 0, 0, 0, 0, 0, 0, 0, 0, 0, 0, 0, 0, 0, 0, 0, 0])
_uv = me_cube_002.uv_layers.new(name='UVMap')
_uv.uv.foreach_set('vector', [0.3801, 0.0, 0.6205, 0.0, 0.6206, 0.0, 0.3802, 0.0, 0.1282, 0.5, 0.3718, 0.5, 0.3725, 0.75, 0.1282, 0.7511, 0.6205, 0.75, 0.38, 0.75, 0.3801, 0.75, 0.6205, 0.75, 0.6298, 0.75, 0.8702, 0.75, 0.8702, 0.75, 0.6298, 0.75, 0.375, 0.2532, 0.3759, 0.2509, 0.3782, 0.25, 0.6222, 0.25, 0.6242, 0.251, 0.625, 0.2535, 0.625, 0.4965, 0.6247, 0.4997, 0.6222, 0.5, 0.3782, 0.5, 0.3753, 0.4997, 0.375, 0.4968, 0.6205, 0.75, 0.3801, 0.75, 0.3802, 0.75, 0.6206, 0.75, 0.3782, 0.5, 0.6222, 0.5, 0.6222, 0.746, 0.3782, 0.746, 0.38, 0.75, 0.6205, 0.75, 0.6205, 0.75, 0.38, 0.75, 0.1293, 0.75, 0.3707, 0.75, 0.3706, 0.75, 0.1294, 0.75, 0.1294, 0.75, 0.3706, 0.75, 0.3706, 0.75, 0.1294, 0.75, 0.6205, 0.0, 0.38, 0.0, 0.38, 0.0, 0.6205, 0.0, 0.1294, 0.75, 0.3706, 0.75, 0.3706, 0.75, 0.1294, 0.75, 0.6298, 0.75, 0.8702, 0.75, 0.8702, 0.75, 0.6298, 0.75, 0.622, 0.0, 0.3786, 0.0, 0.3802, 0.0, 0.6206, 0.0, 0.3786, 0.75, 0.622, 0.75, 0.6206, 0.75, 0.3802, 0.75, 0.1275, 0.75, 0.3721, 0.75, 0.3707, 0.75, 0.1293, 0.75, 0.38, 0.0, 0.6205, 0.0, 0.6205, 0.0, 0.3801, 0.0, 0.6287, 0.75, 0.8713, 0.75, 0.8702, 0.75, 0.6298, 0.75, 0.6298, 0.75, 0.8702, 0.75, 0.8702, 0.75, 0.6298, 0.75, 0.375, 0.7544, 0.3755, 0.7504, 0.38, 0.75, 0.6205, 0.75, 0.6246, 0.7505, 0.625, 0.7548, 0.625, 0.9952, 0.6237, 0.9986, 0.6205, 1.0, 0.38, 1.0, 0.3765, 0.9987, 0.375, 0.9956, 0.3786, 0.0, 0.622, 0.0, 0.6216, 0.0, 0.3797, 0.0, 0.6286, 0.75, 0.8707, 0.75, 0.8713, 0.75, 0.6287, 0.75, 0.6222, 0.75, 0.3797, 0.75, 0.3782, 0.746, 0.6222, 0.746, 0.3797, 0.0, 0.6216, 0.0, 0.6222, 0.003989, 0.3782, 0.003989, 0.622, 0.75, 0.3786, 0.75, 0.3797, 0.75, 0.6222, 0.75, 0.6285, 0.746, 0.8715, 0.746, 0.8707, 0.75, 0.6286, 0.75, 0.6285, 0.5, 0.8715, 0.5, 0.8715, 0.746, 0.6285, 0.746, 0.1294, 0.75, 0.1294, 0.75, 0.125, 0.75, 0.125, 0.75, 0.375, 0.0, 0.375, 0.0, 0.38, 0.0, 0.3801, 0.0, 0.8702, 0.75, 0.8702, 0.75, 0.875, 0.75, 0.875, 0.75, 0.625, 0.0, 0.625, 0.0, 0.6205, 0.0, 0.6205, 0.0, 0.1293, 0.75, 0.1294, 0.75, 0.125, 0.75, 0.125, 0.75, 0.375, 0.0, 0.375, 0.0, 0.3801, 0.0, 0.3802, 0.0, 0.8702, 0.75, 0.8702, 0.75, 0.875, 0.75, 0.875, 0.75, 0.625, 0.0, 0.625, 0.0, 0.6206, 0.0, 0.6205, 0.0, 0.6298, 0.75, 0.6298, 0.75, 0.625, 0.75, 0.625, 0.75, 0.625, 0.75, 0.625, 0.75, 0.6205, 0.75, 0.6205, 0.75, 0.3706, 0.75, 0.3706, 0.75, 0.375, 0.75, 0.375, 0.75, 0.375, 0.75, 0.375, 0.75, 0.3801, 0.75, 0.38, 0.75, 0.6298, 0.75, 0.6298, 0.75, 0.625, 0.75, 0.625, 0.75, 0.625, 0.75, 0.625, 0.75, 0.6205, 0.75, 0.6206, 0.75, 0.3706, 0.75, 0.3707, 0.75, 0.375, 0.75, 0.375, 0.75, 0.375, 0.75, 0.375, 0.75, 0.3802, 0.75, 0.3801, 0.75, 0.8702, 0.75, 0.8702, 0.75, 0.875, 0.75, 0.875, 0.75, 0.625, 0.0, 0.625, 0.0, 0.6205, 0.0, 0.6205, 0.0, 0.1294, 0.75, 0.1294, 0.75, 0.125, 0.75, 0.125, 0.75, 0.375, 0.0, 0.375, 0.0, 0.38, 0.0, 0.38, 0.0, 0.38, 0.75, 0.38, 0.75, 0.3755, 0.7504, 0.375, 0.75, 0.375, 0.75, 0.3755, 0.7504, 0.3706, 0.75, 0.3706, 0.75, 0.6205, 0.75, 0.6205, 0.75, 0.625, 0.75, 0.6246, 0.7505, 0.6246, 0.7505, 0.625, 0.75, 0.6298, 0.75, 0.6298, 0.75, 0.3786, 0.0, 0.3797, 0.0, 0.3761, 0.0, 0.3755, 0.0, 0.125, 0.75, 0.125, 0.75, 0.1282, 0.75, 0.3797, 0.0, 0.3782, 0.003989, 0.3759, 0.001363, 0.3764, 0.0, 0.125, 0.75, 0.125, 0.75, 0.1282, 0.75, 0.3782, 0.746, 0.3797, 0.75, 0.3764, 0.7494, 0.3755, 0.7471, 0.3755, 0.7471, 0.3764, 0.7494, 0.3718, 0.7511, 0.3797, 0.75, 0.3786, 0.75, 0.3755, 0.75, 0.3761, 0.75, 0.377, 0.749, 0.3786, 0.7496, 0.3714, 0.7503, 0.8713, 0.75, 0.8707, 0.75, 0.8747, 0.75, 0.875, 0.75, 0.625, 0.0, 0.6247, 0.0, 0.6216, 0.0, 0.622, 0.0, 0.8707, 0.75, 0.8715, 0.746, 0.8747, 0.7475, 0.8743, 0.75, 0.6244, 0.0, 0.6248, 0.002543, 0.6222, 0.003989, 0.6216, 0.0, 0.6286, 0.75, 0.6287, 0.75, 0.625, 0.75, 0.6251, 0.75, 0.6251, 0.75, 0.625, 0.75, 0.622, 0.75, 0.6222, 0.75, 0.6285, 0.746, 0.6286, 0.75, 0.6251, 0.75, 0.625, 0.7467, 0.625, 0.7467, 0.6251, 0.75, 0.6222, 0.75, 0.6222, 0.746, 0.3782, 0.003989, 0.3782, 0.25, 0.375, 0.25, 0.375, 0.003989, 0.125, 0.746, 0.125, 0.5, 0.1282, 0.5, 0.1282, 0.7511, 0.3782, 0.5, 0.3782, 0.746, 0.3755, 0.7471, 0.3753, 0.4997, 0.3753, 0.4997, 0.3755, 0.7471, 0.3718, 0.7511, 0.3718, 0.5, 0.8715, 0.746, 0.8715, 0.5, 0.875, 0.5, 0.875, 0.746, 0.625, 0.003989, 0.625, 0.25, 0.6222, 0.25, 0.6222, 0.003989, 0.3802, 0.0, 0.3786, 0.0, 0.375, 0.0, 0.375, 0.0, 0.125, 0.75, 0.125, 0.75, 0.1279, 0.75, 0.1293, 0.75, 0.3786, 0.75, 0.3802, 0.75, 0.375, 0.75, 0.375, 0.75, 0.375, 0.75, 0.375, 0.75, 0.3707, 0.75, 0.3721, 0.75, 0.8702, 0.75, 0.8713, 0.75, 0.875, 0.75, 0.875, 0.75, 0.625, 0.0, 0.625, 0.0, 0.622, 0.0, 0.6206, 0.0, 0.6222, 0.746, 0.6222, 0.5, 0.6247, 0.4997, 0.625, 0.7467, 0.625, 0.7467, 0.6247, 0.4997, 0.6285, 0.5, 0.6285, 0.746, 0.6206, 0.75, 0.622, 0.75, 0.625, 0.75, 0.625, 0.75, 0.625, 0.75, 0.625, 0.75, 0.6287, 0.75, 0.6298, 0.75, 0.3782, 0.003989, 0.6222, 0.003989, 0.6222, 0.25, 0.3782, 0.25])
me_cube_002.materials.append(mat_conveyorbeltoutside_001)
me_cube_002.materials.append(mat_conveyorbelt_001)
me_cube_002.use_remesh_fix_poles = True
me_cube_002.use_remesh_preserve_attributes = False
me_cube_002.use_mirror_vertex_groups = False
me_cube_002.update()
me_cube = bpy.data.meshes.new('Cube')
me_cube.from_pydata([(-0.5926, 0.3033, 0.0), (-0.5843, 0.3113, 0.0), (-0.5914, 0.3073, 0.0), (-0.5884, 0.3102, 0.0), (0.6052, 0.3113, 0.0), (0.613, 0.3033, 0.0), (0.6092, 0.3102, 0.0), (0.612, 0.3073, 0.0), (-0.6066, -0.3502, 0.0), (-0.6143, -0.3422, 0.0), (-0.6105, -0.3491, 0.0), (-0.6134, -0.3462, 0.0), (0.5913, -0.3422, 0.0), (0.583, -0.3502, 0.0), (0.5901, -0.3462, 0.0), (0.587, -0.3491, 0.0), (-0.6143, -0.3422, 1.239), (-0.6134, -0.3462, 1.24), (-0.6105, -0.3491, 1.24), (-0.6141, -0.3375, 1.242), (-0.613, -0.3359, 1.246), (-0.61, -0.3347, 1.248), (-0.6143, -0.3412, 1.243), (-0.6065, -0.348, 1.248), (-0.6133, -0.3446, 1.246), (-0.6105, -0.3471, 1.248), (-0.6143, -0.3412, 1.243), (-0.6063, -0.3422, 1.252), (-0.6132, -0.3417, 1.247), (-0.6103, -0.3421, 1.251), (0.5914, -0.3375, 1.242), (0.5904, -0.3359, 1.246), (0.5875, -0.3347, 1.248), (0.5913, -0.3422, 1.239), (0.5901, -0.3462, 1.24), (0.587, -0.3491, 1.24), (0.5913, -0.3412, 1.243), (0.5833, -0.3422, 1.252), (0.5902, -0.3417, 1.247), (0.5873, -0.3421, 1.251), (0.5913, -0.3412, 1.243), (0.5831, -0.348, 1.248), (0.5901, -0.3446, 1.246), (0.5871, -0.3471, 1.248), (-0.5929, 0.2926, 0.8666), (-0.5918, 0.295, 0.8698), (-0.5888, 0.2967, 0.8722), (-0.5926, 0.3033, 0.8478), (-0.5843, 0.3113, 0.8486), (-0.5914, 0.3073, 0.8482), (-0.5884, 0.3102, 0.8485), (-0.5928, 0.298, 0.8617), (-0.5846, 0.3043, 0.8668), (-0.5916, 0.3012, 0.8642), (-0.5886, 0.3035, 0.8661), (-0.5926, 0.3018, 0.855), (-0.5844, 0.3094, 0.8578), (-0.5914, 0.3056, 0.8564), (-0.5884, 0.3084, 0.8574), (0.613, 0.3033, 0.8478), (0.6052, 0.3113, 0.8486), (0.612, 0.3073, 0.8482), (0.6092, 0.3102, 0.8485), (0.6126, 0.2926, 0.8666), (0.6116, 0.295, 0.8698), (0.6088, 0.2967, 0.8722), (0.6129, 0.3018, 0.855), (0.6052, 0.3094, 0.8578), (0.612, 0.3056, 0.8564), (0.6092, 0.3084, 0.8574), (0.6128, 0.298, 0.8617), (0.605, 0.3043, 0.8668), (0.6118, 0.3012, 0.8642), (0.609, 0.3035, 0.8661), (-0.606, -0.3343, 1.249), (-0.5848, 0.2974, 0.8731), (0.6048, 0.2974, 0.8731), (0.5835, -0.3343, 1.249), (-0.5553, -0.2913, 1.221), (-0.5575, -0.2938, 1.225), (-0.5533, -0.293, 1.222), (-0.556, -0.2923, 1.224), (-0.5554, -0.2924, 1.224), (-0.5554, -0.2928, 1.224), (-0.5547, -0.2925, 1.222), (0.5358, -0.2913, 1.221), (0.5337, -0.293, 1.222), (0.5377, -0.2938, 1.225), (0.5351, -0.2925, 1.222), (0.5357, -0.2924, 1.224), (0.5357, -0.2928, 1.224), (0.5363, -0.2923, 1.224), (-0.537, 0.2523, 0.8975), (-0.5349, 0.254, 0.8965), (-0.539, 0.2569, 0.8972), (-0.5364, 0.2535, 0.8968), (-0.537, 0.2546, 0.8975), (-0.5369, 0.2553, 0.8974), (-0.5376, 0.2548, 0.8977), (0.5541, 0.2523, 0.8975), (0.5562, 0.2569, 0.8972), (0.5521, 0.254, 0.8965), (0.5547, 0.2548, 0.8977), (0.5541, 0.2546, 0.8975), (0.5542, 0.2553, 0.8974), (0.5535, 0.2535, 0.8968), (-0.5553, -0.299, 1.208), (-0.5533, -0.3008, 1.21), (-0.5547, -0.3003, 1.209), (-0.5349, 0.2463, 0.8835), (-0.537, 0.2445, 0.8846), (-0.5364, 0.2458, 0.8838), (0.5541, 0.2445, 0.8846), (0.5521, 0.2463, 0.8835), (0.5535, 0.2458, 0.8838), (0.5337, -0.3008, 1.21), (0.5358, -0.299, 1.208), (0.5351, -0.3003, 1.209), (0.01047, 0.3113, 0.0), (0.01047, 0.3113, 0.8486), (0.009998, 0.2974, 0.8731), (0.01023, 0.3043, 0.8668), (0.0104, 0.3094, 0.8578), (0.008636, 0.2569, 0.8972), (0.008607, 0.2553, 0.8974), (0.008577, 0.254, 0.8965), (0.008577, 0.2463, 0.8835), (0.583, -0.3502, 1.24), (-0.6066, -0.3502, 1.24), (-0.5537, -0.3406, 0.05289), (0.5301, -0.3406, 0.05289), (0.5301, -0.3406, 1.188), (-0.5537, -0.3406, 1.188), (-0.5537, -0.347, 1.188), (-0.5569, -0.3502, 1.191), (0.5333, -0.3502, 1.191), (0.5301, -0.347, 1.188), (0.5333, -0.3502, 0.04969), (0.5301, -0.347, 0.05289), (-0.5537, -0.347, 0.05289), (-0.5569, -0.3502, 0.04969)], [], [(37, 27, 23, 41), (9, 16, 22, 26, 19, 44, 51, 55, 47, 0), (41, 23, 128, 127), (115, 117, 116, 112, 114, 113, 126, 109, 111, 110, 106, 108, 107), (120, 76, 71, 121), (77, 74, 27, 37), (139, 138, 130, 129), (122, 67, 60, 119), (121, 71, 67, 122), (5, 59, 66, 70, 63, 30, 36, 40, 33, 12), (36, 30, 31, 38), (38, 31, 32, 39), (39, 32, 77, 37), (19, 26, 28, 20), (20, 28, 29, 21), (21, 29, 27, 74), (40, 36, 38, 42), (42, 38, 39, 43), (43, 39, 37, 41), (26, 22, 24, 28), (28, 24, 25, 29), (29, 25, 23, 27), (33, 40, 42, 34), (34, 42, 43, 35), (35, 43, 41, 127), (22, 16, 17, 24), (24, 17, 18, 25), (25, 18, 128, 23), (12, 33, 34, 14), (14, 34, 35, 15), (15, 35, 127, 13), (16, 9, 11, 17), (17, 11, 10, 18), (18, 10, 8, 128), (51, 44, 45, 53), (53, 45, 46, 54), (54, 46, 75, 52), (63, 70, 72, 64), (64, 72, 73, 65), (65, 73, 71, 76), (55, 51, 53, 57), (57, 53, 54, 58), (58, 54, 52, 56), (70, 66, 68, 72), (72, 68, 69, 73), (73, 69, 67, 71), (47, 55, 57, 49), (49, 57, 58, 50), (50, 58, 56, 48), (66, 59, 61, 68), (68, 61, 62, 69), (69, 62, 60, 67), (74, 75, 46, 21), (21, 46, 45, 20), (20, 45, 44, 19), (48, 1, 3, 50), (50, 3, 2, 49), (49, 2, 0, 47), (59, 5, 7, 61), (61, 7, 6, 62), (62, 6, 4, 60), (30, 63, 64, 31), (31, 64, 65, 32), (32, 65, 76, 77), (118, 119, 60, 4), (80, 86, 115, 107), (123, 100, 76, 120), (85, 99, 112, 116), (125, 93, 109, 126), (100, 87, 77, 76), (87, 79, 74, 77), (79, 94, 75, 74), (78, 81, 82, 84), (79, 83, 82, 81), (80, 84, 82, 83), (85, 88, 89, 91), (86, 90, 89, 88), (87, 91, 89, 90), (92, 95, 96, 98), (93, 97, 96, 95), (94, 98, 96, 97), (99, 102, 103, 105), (100, 104, 103, 102), (101, 105, 103, 104), (78, 92, 98, 81), (81, 98, 94, 79), (99, 85, 91, 102), (102, 91, 87, 100), (86, 80, 83, 90), (90, 83, 79, 87), (123, 94, 97, 124), (124, 97, 93, 125), (92, 110, 111, 95), (95, 111, 109, 93), (112, 99, 105, 114), (114, 105, 101, 113), (115, 86, 88, 117), (117, 88, 85, 116), (106, 78, 84, 108), (108, 84, 80, 107), (92, 78, 106, 110), (104, 124, 125, 101), (100, 123, 124, 104), (101, 125, 126, 113), (94, 123, 120, 75), (1, 48, 119, 118), (52, 121, 122, 56), (56, 122, 119, 48), (75, 120, 121, 52), (138, 136, 131, 130), (136, 133, 132, 131), (140, 134, 128, 8), (130, 131, 132, 129), (137, 140, 8, 13), (135, 137, 13, 127), (134, 135, 127, 128), (140, 137, 138, 139), (136, 138, 137, 135), (139, 133, 134, 140), (135, 134, 133, 136), (133, 139, 129, 132)])
_uv = me_cube.uv_layers.new(name='UVMap')
_uv.uv.foreach_set('vector', [0.6271, 0.5007, 0.6271, 0.7493, 0.623, 0.7486, 0.623, 0.5014, 0.375, 0.753, 0.6223, 0.7527, 0.6234, 0.7528, 0.6234, 0.7528, 0.6235, 0.7544, 0.6228, 0.9929, 0.6223, 0.995, 0.621, 0.9964, 0.6192, 0.997, 0.375, 0.997, 0.623, 0.5014, 0.623, 0.7486, 0.6213, 0.7483, 0.6213, 0.5017, 0.647, 0.5123, 0.6471, 0.5119, 0.6477, 0.5119, 0.8531, 0.5119, 0.8537, 0.5119, 0.8538, 0.5123, 0.8538, 0.625, 0.8538, 0.7377, 0.8537, 0.7381, 0.8531, 0.7381, 0.6477, 0.7381, 0.6471, 0.7381, 0.647, 0.7377, 0.8697, 0.625, 0.8697, 0.5017, 0.8727, 0.5017, 0.8727, 0.625, 0.631, 0.5017, 0.631, 0.7483, 0.6271, 0.7493, 0.6271, 0.5007, 0.3855, 0.7374, 0.3855, 0.5126, 0.3855, 0.5126, 0.3855, 0.7374, 0.623, 0.125, 0.623, 0.2483, 0.6203, 0.2483, 0.6203, 0.125, 0.625, 0.125, 0.625, 0.2483, 0.623, 0.2483, 0.623, 0.125, 0.375, 0.253, 0.6192, 0.253, 0.621, 0.2536, 0.6223, 0.255, 0.6228, 0.2571, 0.6235, 0.4956, 0.6234, 0.4972, 0.6234, 0.4972, 0.6223, 0.4973, 0.375, 0.497, 0.6234, 0.4972, 0.6235, 0.4956, 0.6244, 0.495, 0.6248, 0.4979, 0.6248, 0.4979, 0.6244, 0.495, 0.6251, 0.4941, 0.627, 0.4988, 0.6273, 0.4999, 0.6309, 0.5008, 0.631, 0.5017, 0.6271, 0.5007, 0.6235, 0.7544, 0.6234, 0.7528, 0.6248, 0.7522, 0.6244, 0.7551, 0.6244, 0.7551, 0.6248, 0.7522, 0.627, 0.7514, 0.625, 0.756, 0.6309, 0.7492, 0.6273, 0.7501, 0.6271, 0.7493, 0.631, 0.7483, 0.6234, 0.4972, 0.6234, 0.4972, 0.6248, 0.4979, 0.6235, 0.4986, 0.6235, 0.4986, 0.6248, 0.4979, 0.6268, 0.4999, 0.6231, 0.5005, 0.6231, 0.5005, 0.6268, 0.4999, 0.6271, 0.5007, 0.623, 0.5014, 0.6234, 0.7528, 0.6234, 0.7528, 0.6235, 0.7514, 0.6248, 0.7522, 0.6248, 0.7522, 0.6235, 0.7514, 0.6231, 0.7494, 0.6268, 0.7501, 0.6268, 0.7501, 0.6231, 0.7494, 0.623, 0.7486, 0.6271, 0.7493, 0.6223, 0.4973, 0.6234, 0.4972, 0.6235, 0.4986, 0.6218, 0.4987, 0.6218, 0.4987, 0.6235, 0.4986, 0.6231, 0.5005, 0.6213, 0.5008, 0.6213, 0.5008, 0.6231, 0.5005, 0.623, 0.5014, 0.6213, 0.5017, 0.6234, 0.7528, 0.6223, 0.7527, 0.6218, 0.7513, 0.6235, 0.7514, 0.6235, 0.7514, 0.6218, 0.7513, 0.6213, 0.7492, 0.6231, 0.7494, 0.6231, 0.7494, 0.6213, 0.7492, 0.6213, 0.7483, 0.623, 0.7486, 0.375, 0.497, 0.6223, 0.4973, 0.6218, 0.4987, 0.375, 0.4985, 0.375, 0.4985, 0.6218, 0.4987, 0.6213, 0.5008, 0.375, 0.5008, 0.375, 0.5008, 0.6213, 0.5008, 0.6213, 0.5017, 0.375, 0.5017, 0.6223, 0.7527, 0.375, 0.753, 0.375, 0.7515, 0.6218, 0.7513, 0.6218, 0.7513, 0.375, 0.7515, 0.375, 0.7492, 0.6213, 0.7492, 0.6213, 0.7492, 0.375, 0.7492, 0.375, 0.7483, 0.6213, 0.7483, 0.6223, 0.995, 0.6228, 0.9929, 0.6239, 0.9939, 0.6234, 0.9962, 0.6234, 0.9962, 0.6239, 0.9939, 0.625, 0.9948, 0.6245, 0.9974, 0.8727, 0.7492, 0.8698, 0.7492, 0.8697, 0.7483, 0.8727, 0.7483, 0.6228, 0.2571, 0.6223, 0.255, 0.6234, 0.2538, 0.6239, 0.2562, 0.6239, 0.2562, 0.6234, 0.2538, 0.6245, 0.2527, 0.625, 0.2553, 0.8698, 0.5008, 0.8727, 0.5008, 0.8727, 0.5017, 0.8697, 0.5017, 0.621, 0.9964, 0.6223, 0.995, 0.6234, 0.9962, 0.6219, 0.9979, 0.6219, 0.9979, 0.6234, 0.9962, 0.6244, 0.9974, 0.6228, 0.9993, 0.623, 0.0008104, 0.625, 0.0008229, 0.625, 0.001659, 0.623, 0.001646, 0.6223, 0.255, 0.621, 0.2536, 0.6219, 0.2522, 0.6234, 0.2538, 0.6234, 0.2538, 0.6219, 0.2522, 0.623, 0.2492, 0.625, 0.2491, 0.625, 0.2491, 0.623, 0.2492, 0.623, 0.2483, 0.625, 0.2483, 0.6192, 0.997, 0.621, 0.9964, 0.6219, 0.9979, 0.6198, 0.9985, 0.6198, 0.9985, 0.6219, 0.9979, 0.6227, 0.9993, 0.6203, 1.0, 0.6204, 0.0008223, 0.6229, 0.0008096, 0.623, 0.001646, 0.6203, 0.001659, 0.621, 0.2536, 0.6192, 0.253, 0.6198, 0.2515, 0.6219, 0.2522, 0.6219, 0.2522, 0.6198, 0.2515, 0.6203, 0.2492, 0.623, 0.2492, 0.623, 0.2492, 0.6203, 0.2492, 0.6203, 0.2483, 0.623, 0.2483, 0.631, 0.7483, 0.8697, 0.7483, 0.8697, 0.7492, 0.6311, 0.7492, 0.625, 0.7561, 0.625, 0.9947, 0.6239, 0.9939, 0.6244, 0.7551, 0.6244, 0.7551, 0.6239, 0.9939, 0.6228, 0.9929, 0.6235, 0.7544, 0.6203, 0.001659, 0.375, 0.001659, 0.375, 0.0008222, 0.6203, 0.0008223, 0.6203, 0.0008223, 0.375, 0.0008222, 0.375, 0.0, 0.6202, 0.0, 0.6198, 0.9985, 0.375, 0.9985, 0.375, 0.997, 0.6192, 0.997, 0.6192, 0.253, 0.375, 0.253, 0.375, 0.2515, 0.6198, 0.2515, 0.6198, 0.2515, 0.375, 0.2515, 0.375, 0.2492, 0.6203, 0.2492, 0.6203, 0.2492, 0.375, 0.2492, 0.375, 0.2483, 0.6203, 0.2483, 0.6235, 0.4956, 0.6228, 0.2571, 0.6239, 0.2562, 0.6244, 0.495, 0.6244, 0.495, 0.6239, 0.2562, 0.625, 0.2553, 0.625, 0.494, 0.6311, 0.5008, 0.8697, 0.5008, 0.8697, 0.5017, 0.631, 0.5017, 0.375, 0.125, 0.6203, 0.125, 0.6203, 0.2483, 0.375, 0.2483, 0.647, 0.7377, 0.647, 0.5123, 0.647, 0.5123, 0.647, 0.7377, 0.8544, 0.625, 0.8544, 0.5114, 0.8697, 0.5017, 0.8697, 0.625, 0.6477, 0.5119, 0.8531, 0.5119, 0.8531, 0.5119, 0.6477, 0.5119, 0.8538, 0.625, 0.8538, 0.7377, 0.8538, 0.7377, 0.8538, 0.625, 0.8544, 0.5114, 0.6463, 0.5114, 0.631, 0.5017, 0.8697, 0.5017, 0.6463, 0.5114, 0.6463, 0.7386, 0.631, 0.7483, 0.631, 0.5017, 0.6463, 0.7386, 0.8544, 0.7386, 0.8697, 0.7483, 0.631, 0.7483, 0.6477, 0.7381, 0.647, 0.7381, 0.647, 0.7381, 0.647, 0.7381, 0.6463, 0.7386, 0.647, 0.7381, 0.647, 0.7381, 0.647, 0.7381, 0.647, 0.7377, 0.647, 0.7381, 0.647, 0.7381, 0.647, 0.7381, 0.6477, 0.5119, 0.647, 0.5119, 0.647, 0.5119, 0.647, 0.5119, 0.647, 0.5123, 0.647, 0.5119, 0.647, 0.5119, 0.647, 0.5119, 0.6463, 0.5114, 0.647, 0.5119, 0.647, 0.5119, 0.647, 0.5119, 0.8531, 0.7381, 0.8538, 0.7381, 0.8538, 0.7381, 0.8538, 0.7381, 0.8538, 0.7377, 0.8538, 0.7381, 0.8538, 0.7381, 0.8538, 0.7381, 0.8544, 0.7386, 0.8538, 0.7381, 0.8538, 0.7381, 0.8538, 0.7381, 0.8531, 0.5119, 0.8538, 0.5119, 0.8538, 0.5119, 0.8538, 0.5119, 0.8544, 0.5114, 0.8538, 0.5119, 0.8538, 0.5119, 0.8538, 0.5119, 0.8538, 0.5123, 0.8538, 0.5119, 0.8538, 0.5119, 0.8538, 0.5119, 0.6477, 0.7381, 0.8531, 0.7381, 0.8538, 0.7381, 0.647, 0.7381, 0.647, 0.7381, 0.8538, 0.7381, 0.8544, 0.7386, 0.6463, 0.7386, 0.8531, 0.5119, 0.6477, 0.5119, 0.647, 0.5119, 0.8538, 0.5119, 0.8538, 0.5119, 0.647, 0.5119, 0.6463, 0.5114, 0.8544, 0.5114, 0.647, 0.5123, 0.647, 0.7377, 0.647, 0.7381, 0.647, 0.5119, 0.647, 0.5119, 0.647, 0.7381, 0.6463, 0.7386, 0.6463, 0.5114, 0.8544, 0.625, 0.8544, 0.7386, 0.8538, 0.7381, 0.8538, 0.625, 0.8538, 0.625, 0.8538, 0.7381, 0.8538, 0.7377, 0.8538, 0.625, 0.8531, 0.7381, 0.8531, 0.7381, 0.8537, 0.7381, 0.8538, 0.7381, 0.8538, 0.7381, 0.8537, 0.7381, 0.8538, 0.7377, 0.8538, 0.7377, 0.8531, 0.5119, 0.8531, 0.5119, 0.8538, 0.5119, 0.8537, 0.5119, 0.8537, 0.5119, 0.8538, 0.5119, 0.8538, 0.5123, 0.8538, 0.5123, 0.647, 0.5123, 0.647, 0.5123, 0.647, 0.5119, 0.6471, 0.5119, 0.6471, 0.5119, 0.647, 0.5119, 0.6477, 0.5119, 0.6477, 0.5119, 0.6477, 0.7381, 0.6477, 0.7381, 0.647, 0.7381, 0.6471, 0.7381, 0.6471, 0.7381, 0.647, 0.7381, 0.647, 0.7377, 0.647, 0.7377, 0.8531, 0.7381, 0.6477, 0.7381, 0.6477, 0.7381, 0.8531, 0.7381, 0.8538, 0.5119, 0.8538, 0.625, 0.8538, 0.625, 0.8538, 0.5123, 0.8544, 0.5114, 0.8544, 0.625, 0.8538, 0.625, 0.8538, 0.5119, 0.8538, 0.5123, 0.8538, 0.625, 0.8538, 0.625, 0.8538, 0.5123, 0.8544, 0.7386, 0.8544, 0.625, 0.8697, 0.625, 0.8697, 0.7483, 0.375, 0.001659, 0.6203, 0.001659, 0.6203, 0.125, 0.375, 0.125, 0.625, 0.001659, 0.625, 0.125, 0.623, 0.125, 0.623, 0.001646, 0.623, 0.001646, 0.623, 0.125, 0.6203, 0.125, 0.6203, 0.001659, 0.8697, 0.7483, 0.8697, 0.625, 0.8727, 0.625, 0.8727, 0.7483, 0.3855, 0.5126, 0.6108, 0.5126, 0.6108, 0.5126, 0.3855, 0.5126, 0.6108, 0.5126, 0.6108, 0.7374, 0.6108, 0.7374, 0.6108, 0.5126, 0.3849, 0.738, 0.6115, 0.738, 0.6213, 0.7483, 0.375, 0.7483, 0.3855, 0.5126, 0.6108, 0.5126, 0.6108, 0.7374, 0.3855, 0.7374, 0.3849, 0.512, 0.3849, 0.738, 0.375, 0.7483, 0.375, 0.5017, 0.6115, 0.512, 0.3849, 0.512, 0.375, 0.5017, 0.6213, 0.5017, 0.6115, 0.738, 0.6115, 0.512, 0.6213, 0.5017, 0.6213, 0.7483, 0.3849, 0.738, 0.3849, 0.512, 0.3855, 0.5126, 0.3855, 0.7374, 0.6108, 0.5126, 0.3855, 0.5126, 0.3849, 0.512, 0.6115, 0.512, 0.3855, 0.7374, 0.6108, 0.7374, 0.6115, 0.738, 0.3849, 0.738, 0.6115, 0.512, 0.6115, 0.738, 0.6108, 0.7374, 0.6108, 0.5126, 0.6108, 0.7374, 0.3855, 0.7374, 0.3855, 0.7374, 0.6108, 0.7374])
me_cube.materials.append(mat_computermaterial)
me_cube.use_remesh_fix_poles = True
me_cube.use_remesh_preserve_attributes = False
me_cube.use_mirror_vertex_groups = False
me_cube.update()

# ---- objects
ob_cube = bpy.data.objects.new('Cube', me_cube_001)
ob_cylinder = bpy.data.objects.new('Cylinder', me_cylinder)
ob_plane = bpy.data.objects.new('Plane', me_plane)
ob_sun = bpy.data.objects.new('Sun', light_sun)
ob_cube_001 = bpy.data.objects.new('Cube.001', me_cube_002)
ob_cube_002 = bpy.data.objects.new('Cube.002', me_cube)

# ---- transforms, parenting, visibility, modifiers, constraints
ob_cube.location = (1.201, 2.679, 0.6853)
ob_cube.lineart.crease_threshold = 0.0
ob_cylinder.location = (1.197, 2.679, 0.6855)
ob_cylinder.lineart.crease_threshold = 0.0
_m = ob_cylinder.modifiers.new('Array', 'ARRAY')
_m.count = 7
_m.constant_offset_displace = (0.0, 0.0, 0.0)
_m.relative_offset_displace = (0.0, -1.0, 0.0)
ob_plane.location = (-3.896, -3.416, 0.1439)
ob_plane.scale = (6.198, 8.764, 6.198)
ob_plane.lineart.crease_threshold = 0.0
ob_sun.location = (-5.83, -1.974, 2.601)
ob_sun.rotation_euler = (0.9295, -0.2907, -0.1465)
ob_sun.scale = (0.8726, 0.8726, 0.8726)
ob_sun.lineart.crease_threshold = 0.0
ob_cube_001.location = (1.201, -9.454, 0.6853)
ob_cube_001.rotation_euler = (0.0, -0.0, 3.142)
ob_cube_001.lineart.crease_threshold = 0.0
ob_cube_002.location = (0.0, 0.0, 0.0)
ob_cube_002.lineart.crease_threshold = 0.0

# ---- collection membership
col_collection.objects.link(ob_cube)
col_collection.objects.link(ob_cylinder)
col_collection.objects.link(ob_plane)
col_collection.objects.link(ob_sun)
col_collection.objects.link(ob_cube_001)
col_collection.objects.link(ob_cube_002)

# ---- scene / render settings (as saved in the file)
scene.frame_start = 1; scene.frame_end = 250; scene.frame_set(48)
scene.render.engine = 'BLENDER_EEVEE_NEXT'
scene.cycles.use_denoising = False
scene.cycles.samples = 128
scene.cycles.sampling_pattern = 'TABULATED_SOBOL'
scene.cycles.use_adaptive_sampling = False
scene.cycles.use_light_tree = False
scene.view_settings.view_transform = 'Filmic'
bpy.context.view_layer.update()

# ---- added for rendering (the .blend has no active camera): camera
cam_auto = bpy.data.cameras.new('AutoCamera')
cam_auto.lens = 50.0
cam_auto.sensor_width = 36.0
cam_auto.clip_end = 1000.0
ob_auto_camera = bpy.data.objects.new('AutoCamera', cam_auto)
scene.collection.objects.link(ob_auto_camera)
ob_auto_camera.location = (16.0674, -27.3729, 17.0488)
ob_auto_camera.rotation_euler = (1.09748, -7.21219e-08, 0.694738)
scene.camera = ob_auto_camera
bpy.context.view_layer.update()
